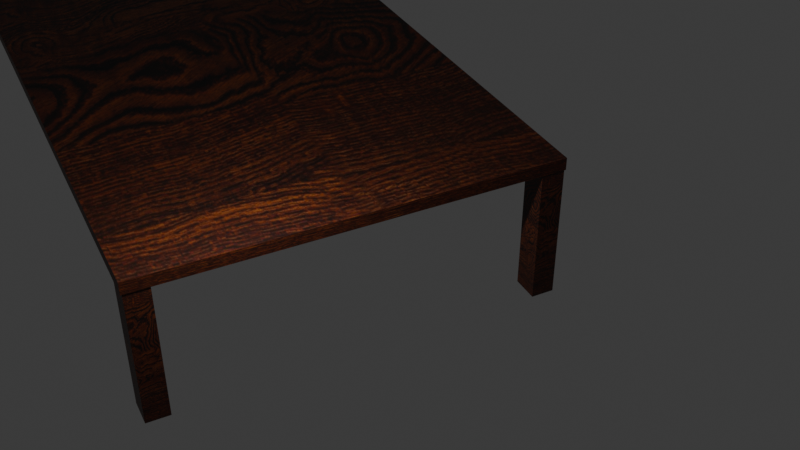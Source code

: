 # Source: LongWoodTable3.blend  (saved by Blender 4.5.88; exported with 4.5.12 LTS)
import bpy
from mathutils import Matrix  # noqa: F401  (used for matrix-valued properties, if any)

bpy.ops.wm.read_factory_settings(use_empty=True)
scene = bpy.context.scene
scene.name = 'Scene'

# ---- collections
col_collection = bpy.data.collections.new('Collection'); scene.collection.children.link(col_collection)
col_longwoodtable3 = bpy.data.collections.new('LongWoodTable3'); scene.collection.children.link(col_longwoodtable3)

# ---- images (referenced by path relative to the original .blend; pixels are not part of the script)
import os
ASSET_DIR = os.environ.get("B2B_ASSET_DIR", "")  # directory of the original .blend (textures are referenced by path, not embedded)
HERE = os.path.dirname(os.path.abspath(__file__))  # packed textures are extracted next to this script under _unpacked/

def load_image(name, relpath, width, height, colorspace="sRGB"):
    """Load a texture the original file referenced (path relative to the .blend, or extracted next to this script)."""
    p = next((c for c in (os.path.join(HERE, relpath), os.path.join(ASSET_DIR, relpath)) if relpath and os.path.exists(c)), "")
    if p:
        img = bpy.data.images.load(p, check_existing=True)
        img.name = name
    else:  # same state as the original file: an image datablock whose file is absent (Cycles renders it pink)
        img = bpy.data.images.new(name, width, height)
        img.source = "FILE"
        img.filepath = "//" + (relpath or name)
    img.colorspace_settings.name = colorspace
    return img
img_longwoodtables_texture1_jpg = load_image('LongWoodTables_Texture1.jpg', '_unpacked/LongWoodTables_Texture1.67ff3b6d.jpg', 2048, 2048, 'sRGB')

# ---- materials (node trees are filled in below, after node groups)
mat_material = bpy.data.materials.new('Material')
mat_material.alpha_threshold = 0.0
mat_material.roughness = 0.5
mat_material.line_color = (0.0, 0.0, 0.0, 1.0)
mat_material_003 = bpy.data.materials.new('Material.003')
mat_material_001 = bpy.data.materials.new('Material.001')
mat_material_002 = bpy.data.materials.new('Material.002')
mat_material_004 = bpy.data.materials.new('Material.004')

# ---- material node trees
mat_material.use_nodes = True; mat_material.node_tree.nodes.clear()
_N = mat_material.node_tree.nodes; _L = mat_material.node_tree.links
n0 = _N.new('ShaderNodeOutputMaterial'); n0.name = 'Material Output'; n0.location = (200, 100)
n1 = _N.new('ShaderNodeBsdfPrincipled'); n1.name = 'Principled BSDF'; n1.location = (-200, 100)
n1.inputs[3].default_value = 1.45
n2 = _N.new('ShaderNodeTexImage'); n2.name = 'Image Texture'; n2.location = (-564, 38)
n2.image = img_longwoodtables_texture1_jpg
_L.new(n1.outputs[0], n0.inputs[0])
_L.new(n2.outputs[0], n1.inputs[0])
n0.is_active_output = True
mat_material_003.use_nodes = True; mat_material_003.node_tree.nodes.clear()
_N = mat_material_003.node_tree.nodes; _L = mat_material_003.node_tree.links
n0 = _N.new('ShaderNodeBsdfPrincipled'); n0.name = 'Principled BSDF'; n0.location = (-200, 100)
n1 = _N.new('ShaderNodeOutputMaterial'); n1.name = 'Material Output'; n1.location = (200, 100)
n2 = _N.new('ShaderNodeTexImage'); n2.name = 'Image Texture'; n2.location = (-510, 67)
n2.image = img_longwoodtables_texture1_jpg
_L.new(n0.outputs[0], n1.inputs[0])
_L.new(n2.outputs[0], n0.inputs[0])
n1.is_active_output = True
mat_material_001.use_nodes = True; mat_material_001.node_tree.nodes.clear()
_N = mat_material_001.node_tree.nodes; _L = mat_material_001.node_tree.links
n0 = _N.new('ShaderNodeBsdfPrincipled'); n0.name = 'Principled BSDF'; n0.location = (-200, 100)
n1 = _N.new('ShaderNodeOutputMaterial'); n1.name = 'Material Output'; n1.location = (200, 100)
n2 = _N.new('ShaderNodeTexImage'); n2.name = 'Image Texture'; n2.location = (-591, 34)
n2.image = img_longwoodtables_texture1_jpg
_L.new(n0.outputs[0], n1.inputs[0])
_L.new(n2.outputs[0], n0.inputs[0])
n1.is_active_output = True
mat_material_002.use_nodes = True; mat_material_002.node_tree.nodes.clear()
_N = mat_material_002.node_tree.nodes; _L = mat_material_002.node_tree.links
n0 = _N.new('ShaderNodeBsdfPrincipled'); n0.name = 'Principled BSDF'; n0.location = (-200, 100)
n1 = _N.new('ShaderNodeOutputMaterial'); n1.name = 'Material Output'; n1.location = (200, 100)
n2 = _N.new('ShaderNodeTexImage'); n2.name = 'Image Texture'; n2.location = (-566, 72)
n2.image = img_longwoodtables_texture1_jpg
_L.new(n0.outputs[0], n1.inputs[0])
_L.new(n2.outputs[0], n0.inputs[0])
n1.is_active_output = True
mat_material_004.use_nodes = True; mat_material_004.node_tree.nodes.clear()
_N = mat_material_004.node_tree.nodes; _L = mat_material_004.node_tree.links
n0 = _N.new('ShaderNodeBsdfPrincipled'); n0.name = 'Principled BSDF'; n0.location = (-200, 100)
n1 = _N.new('ShaderNodeOutputMaterial'); n1.name = 'Material Output'; n1.location = (200, 100)
n2 = _N.new('ShaderNodeTexImage'); n2.name = 'Image Texture'; n2.location = (-581, 47)
n2.image = img_longwoodtables_texture1_jpg
_L.new(n0.outputs[0], n1.inputs[0])
_L.new(n2.outputs[0], n0.inputs[0])
n1.is_active_output = True

# ---- world
world_world = bpy.data.worlds.new('World'); scene.world = world_world
world_world.use_nodes = True; world_world.node_tree.nodes.clear()
_N = world_world.node_tree.nodes; _L = world_world.node_tree.links
n0 = _N.new('ShaderNodeOutputWorld'); n0.name = 'World Output'; n0.location = (200, 100)
n1 = _N.new('ShaderNodeBackground'); n1.name = 'Background'; n1.location = (-200, 100)
n1.inputs[0].default_value = (0.05088, 0.05088, 0.05088, 1.0)
_L.new(n1.outputs[0], n0.inputs[0])
n0.is_active_output = True
world_world.color = (0.05088, 0.05088, 0.05088)
world_world.sun_shadow_jitter_overblur = 0.0

# ---- cameras
cam_camera = bpy.data.cameras.new('Camera')
cam_camera.clip_end = 100.0
cam_camera.ortho_scale = 7.314

# ---- lights
light_light = bpy.data.lights.new('Light', 'POINT')
light_light.energy = 1000.0
light_light.shadow_soft_size = 0.1

# ---- meshes
me_cube = bpy.data.meshes.new('Cube')
me_cube.from_pydata([(-17.59, 8.142, 2.292), (-17.59, 8.142, 1.994), (2.717, 8.097, 2.292), (2.717, 8.097, 1.994), (-17.58, -1.577, 1.994), (-17.58, -1.577, 2.292), (2.718, -1.577, 2.292), (2.718, -1.577, 1.994)], [], [(2, 6, 7, 3), (7, 6, 5, 4), (3, 1, 0, 2), (1, 4, 5, 0), (4, 1, 3, 7), (6, 2, 0, 5)])
_uv = me_cube.uv_layers.new(name='UVMap')
_uv.uv.foreach_set('vector', [0.6852, 0.9966, 0.6852, -2.882e-08, 0.7076, -2.712e-08, 0.7076, 0.9966, 0.7301, 0.6621, 0.7076, 0.6621, 0.7076, 0.3314, 0.7301, 0.3314, 0.7301, 1.42e-09, 0.7301, 0.3314, 0.7076, 0.3314, 0.7076, -2.74e-10, 0.6852, -1.987e-08, 0.6852, 1.0, 0.6627, 1.0, 0.6627, -2.156e-08, 0.3307, 2.283e-05, 0.3314, 1.0, 9.249e-08, 0.9966, 1.79e-08, -8.948e-09, 0.6627, -1.948e-08, 0.6627, 0.9966, 0.3314, 1.0, 0.3321, 2.284e-05])
me_cube.materials.append(mat_material)
me_cube.use_mirror_vertex_groups = False
me_cube.update()
me_cube_001 = bpy.data.meshes.new('Cube.001')
me_cube_001.from_pydata([(-34.63, -5.446, -4.704), (-34.63, -5.446, 8.363), (-34.63, -3.314, -4.704), (-34.63, -3.314, 8.363), (-32.11, -5.446, -4.704), (-32.11, -5.446, 8.363), (-32.11, -3.314, -4.704), (-32.11, -3.314, 8.363)], [], [(0, 1, 3, 2), (2, 3, 7, 6), (6, 7, 5, 4), (4, 5, 1, 0), (2, 6, 4, 0), (7, 3, 1, 5)])
_uv = me_cube_001.uv_layers.new(name='UVMap')
_uv.uv.foreach_set('vector', [0.375, 0.0, 0.625, 0.0, 0.625, 0.25, 0.375, 0.25, 0.375, 0.25, 0.625, 0.25, 0.625, 0.5, 0.375, 0.5, 0.375, 0.5, 0.625, 0.5, 0.625, 0.75, 0.375, 0.75, 0.375, 0.75, 0.625, 0.75, 0.625, 1.0, 0.375, 1.0, 0.125, 0.5, 0.375, 0.5, 0.375, 0.75, 0.125, 0.75, 0.625, 0.5, 0.875, 0.5, 0.875, 0.75, 0.625, 0.75])
me_cube_001.materials.append(mat_material_003)
me_cube_001.update()
me_cube_002 = bpy.data.meshes.new('Cube.002')
me_cube_002.from_pydata([(-34.11, -5.314, -4.704), (-34.11, -5.314, 8.363), (-34.11, -3.314, -4.704), (-34.11, -3.314, 8.363), (-31.72, -5.314, -4.704), (-31.72, -5.314, 8.363), (-31.72, -3.314, -4.704), (-31.72, -3.314, 8.363)], [], [(0, 1, 3, 2), (2, 3, 7, 6), (6, 7, 5, 4), (4, 5, 1, 0), (2, 6, 4, 0), (7, 3, 1, 5)])
_uv = me_cube_002.uv_layers.new(name='UVMap')
_uv.uv.foreach_set('vector', [0.375, 0.0, 0.625, 0.0, 0.625, 0.25, 0.375, 0.25, 0.375, 0.25, 0.625, 0.25, 0.625, 0.5, 0.375, 0.5, 0.375, 0.5, 0.625, 0.5, 0.625, 0.75, 0.375, 0.75, 0.375, 0.75, 0.625, 0.75, 0.625, 1.0, 0.375, 1.0, 0.125, 0.5, 0.375, 0.5, 0.375, 0.75, 0.125, 0.75, 0.625, 0.5, 0.875, 0.5, 0.875, 0.75, 0.625, 0.75])
me_cube_002.materials.append(mat_material_001)
me_cube_002.update()
me_cube_003 = bpy.data.meshes.new('Cube.003')
me_cube_003.from_pydata([(-34.11, -5.334, -4.704), (-34.11, -5.334, 8.363), (-34.11, -3.334, -4.704), (-34.11, -3.334, 8.363), (-31.72, -5.334, -4.704), (-31.72, -5.334, 8.363), (-31.72, -3.334, -4.704), (-31.72, -3.334, 8.363)], [], [(0, 1, 3, 2), (2, 3, 7, 6), (6, 7, 5, 4), (4, 5, 1, 0), (2, 6, 4, 0), (7, 3, 1, 5)])
_uv = me_cube_003.uv_layers.new(name='UVMap')
_uv.uv.foreach_set('vector', [0.375, 0.0, 0.625, 0.0, 0.625, 0.25, 0.375, 0.25, 0.375, 0.25, 0.625, 0.25, 0.625, 0.5, 0.375, 0.5, 0.375, 0.5, 0.625, 0.5, 0.625, 0.75, 0.375, 0.75, 0.375, 0.75, 0.625, 0.75, 0.625, 1.0, 0.375, 1.0, 0.125, 0.5, 0.375, 0.5, 0.375, 0.75, 0.125, 0.75, 0.625, 0.5, 0.875, 0.5, 0.875, 0.75, 0.625, 0.75])
me_cube_003.materials.append(mat_material_002)
me_cube_003.update()
me_cube_004 = bpy.data.meshes.new('Cube.004')
me_cube_004.from_pydata([(-34.26, -5.314, -4.704), (-34.26, -5.314, 8.363), (-34.26, -3.314, -4.704), (-34.26, -3.314, 8.363), (-31.72, -5.314, -4.704), (-31.72, -5.314, 8.363), (-31.72, -3.314, -4.704), (-31.72, -3.314, 8.363)], [], [(0, 1, 3, 2), (2, 3, 7, 6), (6, 7, 5, 4), (4, 5, 1, 0), (2, 6, 4, 0), (7, 3, 1, 5)])
_uv = me_cube_004.uv_layers.new(name='UVMap')
_uv.uv.foreach_set('vector', [0.375, 0.0, 0.625, 0.0, 0.625, 0.25, 0.375, 0.25, 0.375, 0.25, 0.625, 0.25, 0.625, 0.5, 0.375, 0.5, 0.375, 0.5, 0.625, 0.5, 0.625, 0.75, 0.375, 0.75, 0.375, 0.75, 0.625, 0.75, 0.625, 1.0, 0.375, 1.0, 0.125, 0.5, 0.375, 0.5, 0.375, 0.75, 0.125, 0.75, 0.625, 0.5, 0.875, 0.5, 0.875, 0.75, 0.625, 0.75])
me_cube_004.materials.append(mat_material_004)
me_cube_004.update()

# ---- objects
ob_light = bpy.data.objects.new('Light', light_light)
ob_camera = bpy.data.objects.new('Camera', cam_camera)
ob_longwoodtable3_mainstructure = bpy.data.objects.new('LongWoodTable3_MainStructure', me_cube)
ob_longwoodtable3_tableleg1 = bpy.data.objects.new('LongWoodTable3_TableLeg1', me_cube_001)
ob_longwoodtable3_tableleg2 = bpy.data.objects.new('LongWoodTable3_TableLeg2', me_cube_002)
ob_longwoodtable3_tableleg3 = bpy.data.objects.new('LongWoodTable3_TableLeg3', me_cube_003)
ob_longwoodtable3_tableleg4 = bpy.data.objects.new('LongWoodTable3_TableLeg4', me_cube_004)

# ---- transforms, parenting, visibility, modifiers, constraints
ob_light.location = (4.076, 1.005, 5.904)
ob_light.rotation_euler = (0.6503, 0.05522, 1.866)
ob_light.lock_rotations_4d = False
ob_light.empty_display_type = 'ARROWS'
ob_light.color = (0.0, 0.0, 0.0, 0.0)
ob_light.lineart.crease_threshold = 0.0
ob_camera.location = (19.21, -4.103, 14.62)
ob_camera.rotation_euler = (0.9627, -2.828e-06, 1.108)
ob_camera.lock_rotations_4d = False
ob_camera.empty_display_type = 'ARROWS'
ob_camera.color = (0.0, 0.0, 0.0, 0.0)
ob_camera.display_type = 'WIRE'
ob_camera.lineart.crease_threshold = 0.0
ob_longwoodtable3_mainstructure.location = (0.0, 0.0, 0.0)
ob_longwoodtable3_mainstructure.lock_rotations_4d = False
ob_longwoodtable3_mainstructure.empty_display_type = 'ARROWS'
ob_longwoodtable3_mainstructure.lineart.crease_threshold = 0.0
ob_longwoodtable3_tableleg1.location = (-8.125, -0.08574, 0.02426)
ob_longwoodtable3_tableleg1.scale = (0.2728, 0.2728, 0.2728)
ob_longwoodtable3_tableleg2.location = (11.35, -0.09359, 0.0)
ob_longwoodtable3_tableleg2.scale = (0.2728, 0.2728, 0.2728)
ob_longwoodtable3_tableleg3.location = (11.35, 8.98, 0.0)
ob_longwoodtable3_tableleg3.scale = (0.2728, 0.2728, 0.2728)
ob_longwoodtable3_tableleg4.location = (-8.151, 9.052, 0.0)
ob_longwoodtable3_tableleg4.scale = (0.2728, 0.2728, 0.2728)

# ---- collection membership
col_collection.objects.link(ob_light)
col_collection.objects.link(ob_camera)
col_longwoodtable3.objects.link(ob_longwoodtable3_mainstructure)
col_longwoodtable3.objects.link(ob_longwoodtable3_tableleg1)
col_longwoodtable3.objects.link(ob_longwoodtable3_tableleg2)
col_longwoodtable3.objects.link(ob_longwoodtable3_tableleg3)
col_longwoodtable3.objects.link(ob_longwoodtable3_tableleg4)

# ---- scene / render settings (as saved in the file)
scene.camera = ob_camera
scene.frame_start = 1; scene.frame_end = 250; scene.frame_set(1)
scene.render.engine = 'BLENDER_EEVEE_NEXT'
bpy.context.view_layer.update()
